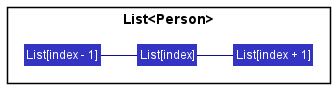

The diagram above was rendered by PlantUML. Its source (embedded in the PNG):
@startuml
!include style.puml
skinparam arrowThickness 1.1
skinparam arrowColor LOGIC_COLOR_T4
skinparam classBackgroundColor LOGIC_COLOR

package List<Person> {
Class "List[index - 1]" as Person1
Class "List[index]" as Person2
Class "List[index + 1]" as Person3
}

Person1 - Person2
Person2 - Person3
@enduml